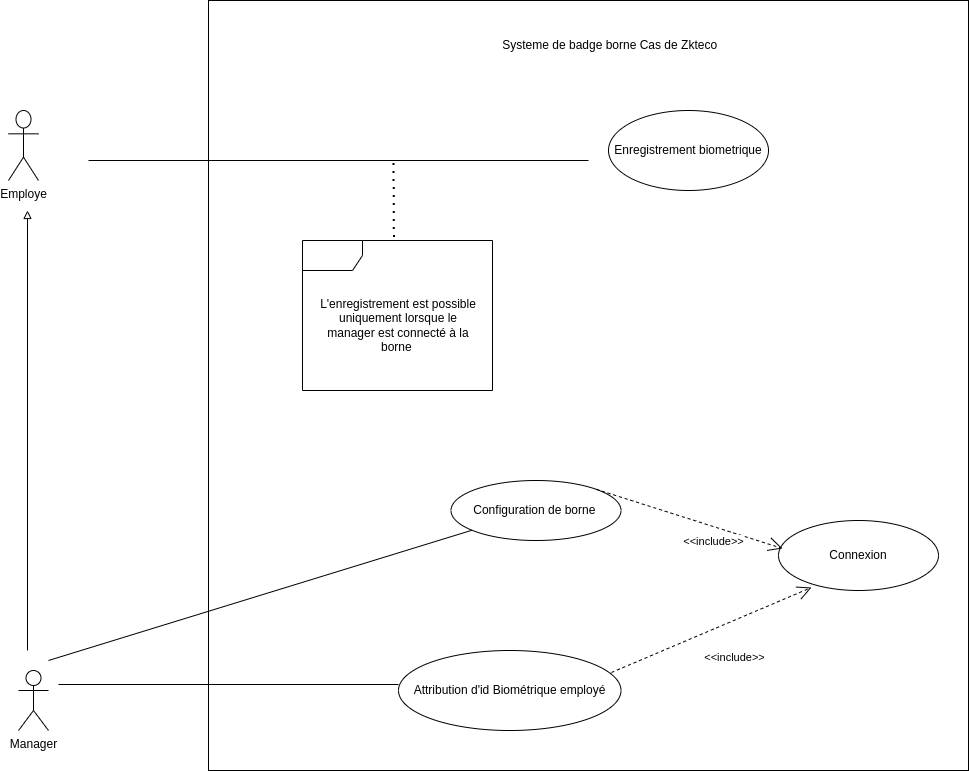

The diagram above was exported from draw.io. Its source (the exported page's mxGraphModel, read from the mxfile embedded in the PNG):
<mxGraphModel dx="1114" dy="629" grid="1" gridSize="10" guides="1" tooltips="1" connect="1" arrows="1" fold="1" page="1" pageScale="1" pageWidth="827" pageHeight="1169" math="0" shadow="0">
  <root>
    <mxCell id="0" />
    <mxCell id="1" parent="0" />
    <mxCell id="Inq0PDaf1gPy_pH2uE6g-1" value="Employe" style="shape=umlActor;verticalLabelPosition=bottom;verticalAlign=top;html=1;outlineConnect=0;" parent="1" vertex="1">
      <mxGeometry x="120" y="310" width="30" height="70" as="geometry" />
    </mxCell>
    <mxCell id="Inq0PDaf1gPy_pH2uE6g-2" value="Manager" style="shape=umlActor;verticalLabelPosition=bottom;verticalAlign=top;html=1;outlineConnect=0;" parent="1" vertex="1">
      <mxGeometry x="130" y="870" width="30" height="60" as="geometry" />
    </mxCell>
    <mxCell id="Inq0PDaf1gPy_pH2uE6g-4" value="" style="rounded=0;whiteSpace=wrap;html=1;" parent="1" vertex="1">
      <mxGeometry x="320" y="200" width="760" height="770" as="geometry" />
    </mxCell>
    <mxCell id="Inq0PDaf1gPy_pH2uE6g-6" value="Systeme de badge borne Cas de Zkteco&amp;nbsp;&amp;nbsp;" style="text;html=1;strokeColor=none;fillColor=none;align=center;verticalAlign=middle;whiteSpace=wrap;rounded=0;" parent="1" vertex="1">
      <mxGeometry x="600" y="230" width="250" height="30" as="geometry" />
    </mxCell>
    <mxCell id="Inq0PDaf1gPy_pH2uE6g-7" value="" style="endArrow=block;html=1;rounded=0;endFill=0;" parent="1" edge="1">
      <mxGeometry width="50" height="50" relative="1" as="geometry">
        <mxPoint x="139" y="850" as="sourcePoint" />
        <mxPoint x="139" y="410" as="targetPoint" />
      </mxGeometry>
    </mxCell>
    <mxCell id="Inq0PDaf1gPy_pH2uE6g-8" value="Configuration de borne&amp;nbsp;" style="ellipse;whiteSpace=wrap;html=1;" parent="1" vertex="1">
      <mxGeometry x="562.5" y="680" width="170" height="60" as="geometry" />
    </mxCell>
    <mxCell id="Inq0PDaf1gPy_pH2uE6g-11" value="Attribution d'id Biométrique employé" style="ellipse;whiteSpace=wrap;html=1;" parent="1" vertex="1">
      <mxGeometry x="510" y="850" width="222.5" height="80" as="geometry" />
    </mxCell>
    <mxCell id="Inq0PDaf1gPy_pH2uE6g-13" value="Enregistrement biometrique" style="ellipse;whiteSpace=wrap;html=1;" parent="1" vertex="1">
      <mxGeometry x="720" y="310" width="160" height="80" as="geometry" />
    </mxCell>
    <mxCell id="Inq0PDaf1gPy_pH2uE6g-14" value="Connexion" style="ellipse;whiteSpace=wrap;html=1;" parent="1" vertex="1">
      <mxGeometry x="890" y="720" width="160" height="70" as="geometry" />
    </mxCell>
    <mxCell id="ULKNT4EHCY64KucKdGll-2" value="" style="endArrow=open;endFill=1;endSize=12;html=1;rounded=0;exitX=0.957;exitY=0.275;exitDx=0;exitDy=0;exitPerimeter=0;entryX=0.206;entryY=0.957;entryDx=0;entryDy=0;entryPerimeter=0;dashed=1;" edge="1" parent="1" source="Inq0PDaf1gPy_pH2uE6g-11" target="Inq0PDaf1gPy_pH2uE6g-14">
      <mxGeometry width="160" relative="1" as="geometry">
        <mxPoint x="740" y="760" as="sourcePoint" />
        <mxPoint x="900" y="760" as="targetPoint" />
      </mxGeometry>
    </mxCell>
    <mxCell id="ULKNT4EHCY64KucKdGll-3" value="&amp;lt;&amp;lt;include&amp;gt;&amp;gt;" style="edgeLabel;html=1;align=center;verticalAlign=middle;resizable=0;points=[];" vertex="1" connectable="0" parent="ULKNT4EHCY64KucKdGll-2">
      <mxGeometry x="-0.059" y="1" relative="1" as="geometry">
        <mxPoint x="29" y="25" as="offset" />
      </mxGeometry>
    </mxCell>
    <mxCell id="ULKNT4EHCY64KucKdGll-4" value="" style="line;strokeWidth=1;fillColor=none;align=left;verticalAlign=middle;spacingTop=-1;spacingLeft=3;spacingRight=3;rotatable=0;labelPosition=right;points=[];portConstraint=eastwest;strokeColor=inherit;" vertex="1" parent="1">
      <mxGeometry x="170" y="880" width="340" height="8" as="geometry" />
    </mxCell>
    <mxCell id="ULKNT4EHCY64KucKdGll-6" value="" style="endArrow=none;html=1;rounded=0;" edge="1" parent="1" target="Inq0PDaf1gPy_pH2uE6g-8">
      <mxGeometry width="50" height="50" relative="1" as="geometry">
        <mxPoint x="160" y="860" as="sourcePoint" />
        <mxPoint x="536.25" y="760" as="targetPoint" />
      </mxGeometry>
    </mxCell>
    <mxCell id="ULKNT4EHCY64KucKdGll-7" value="" style="line;strokeWidth=1;fillColor=none;align=left;verticalAlign=middle;spacingTop=-1;spacingLeft=3;spacingRight=3;rotatable=0;labelPosition=right;points=[];portConstraint=eastwest;strokeColor=inherit;" vertex="1" parent="1">
      <mxGeometry x="200" y="356" width="500" height="8" as="geometry" />
    </mxCell>
    <mxCell id="ULKNT4EHCY64KucKdGll-10" value="" style="shape=umlFrame;whiteSpace=wrap;html=1;pointerEvents=0;" vertex="1" parent="1">
      <mxGeometry x="414" y="440" width="190" height="150" as="geometry" />
    </mxCell>
    <mxCell id="ULKNT4EHCY64KucKdGll-13" value="" style="endArrow=none;dashed=1;html=1;dashPattern=1 3;strokeWidth=2;rounded=0;entryX=0.61;entryY=0.625;entryDx=0;entryDy=0;entryPerimeter=0;exitX=0.481;exitY=-0.023;exitDx=0;exitDy=0;exitPerimeter=0;" edge="1" parent="1" source="ULKNT4EHCY64KucKdGll-10" target="ULKNT4EHCY64KucKdGll-7">
      <mxGeometry width="50" height="50" relative="1" as="geometry">
        <mxPoint x="520" y="420" as="sourcePoint" />
        <mxPoint x="570" y="370" as="targetPoint" />
      </mxGeometry>
    </mxCell>
    <mxCell id="ULKNT4EHCY64KucKdGll-14" value="L'enregistrement est possible uniquement lorsque le manager est connecté à la borne&amp;nbsp;" style="text;html=1;strokeColor=none;fillColor=none;align=center;verticalAlign=middle;whiteSpace=wrap;rounded=0;" vertex="1" parent="1">
      <mxGeometry x="430" y="470" width="160" height="110" as="geometry" />
    </mxCell>
    <mxCell id="ULKNT4EHCY64KucKdGll-15" value="" style="endArrow=open;endFill=1;endSize=12;html=1;rounded=0;exitX=1;exitY=0;exitDx=0;exitDy=0;entryX=0.025;entryY=0.4;entryDx=0;entryDy=0;entryPerimeter=0;dashed=1;" edge="1" parent="1" source="Inq0PDaf1gPy_pH2uE6g-8" target="Inq0PDaf1gPy_pH2uE6g-14">
      <mxGeometry width="160" relative="1" as="geometry">
        <mxPoint x="705" y="715" as="sourcePoint" />
        <mxPoint x="895" y="530" as="targetPoint" />
      </mxGeometry>
    </mxCell>
    <mxCell id="ULKNT4EHCY64KucKdGll-16" value="&amp;lt;&amp;lt;include&amp;gt;&amp;gt;" style="edgeLabel;html=1;align=center;verticalAlign=middle;resizable=0;points=[];" vertex="1" connectable="0" parent="ULKNT4EHCY64KucKdGll-15">
      <mxGeometry x="-0.059" y="1" relative="1" as="geometry">
        <mxPoint x="29" y="25" as="offset" />
      </mxGeometry>
    </mxCell>
  </root>
</mxGraphModel>